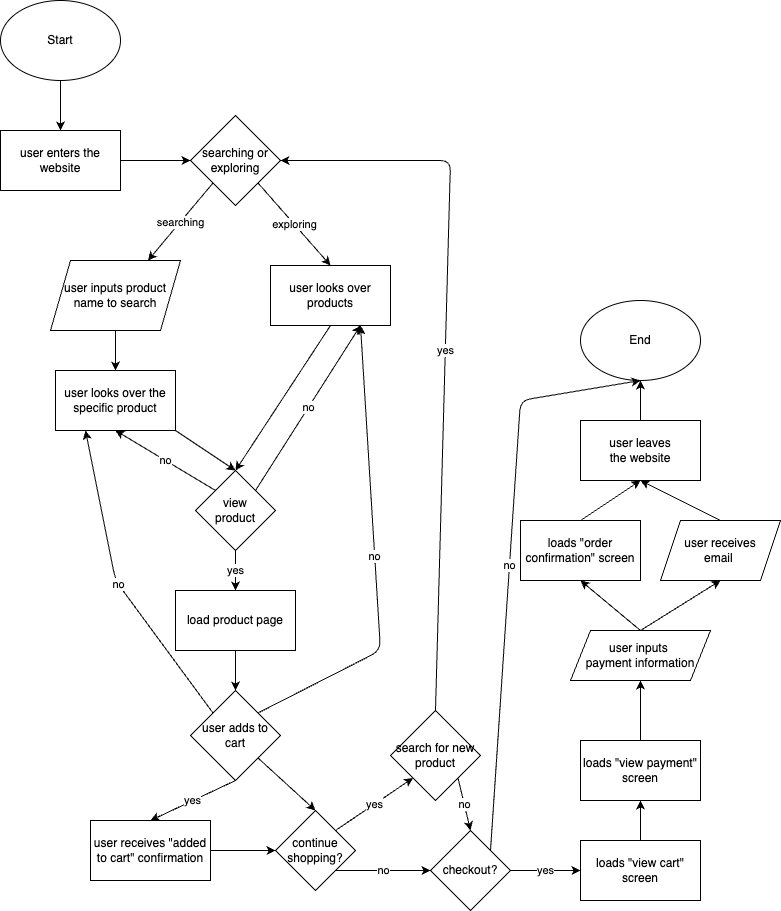

The diagram above was exported from draw.io. Its source (the exported page's mxGraphModel, read from the mxfile embedded in the PNG):
<mxGraphModel dx="920" dy="592" grid="1" gridSize="10" guides="1" tooltips="1" connect="1" arrows="1" fold="1" page="1" pageScale="1" pageWidth="850" pageHeight="1100" math="0" shadow="0">
  <root>
    <mxCell id="0" />
    <mxCell id="1" parent="0" />
    <mxCell id="5" style="edgeStyle=none;html=1;exitX=0.5;exitY=1;exitDx=0;exitDy=0;entryX=0.5;entryY=0;entryDx=0;entryDy=0;" edge="1" parent="1" source="2" target="4">
      <mxGeometry relative="1" as="geometry" />
    </mxCell>
    <mxCell id="2" value="Start" style="ellipse;whiteSpace=wrap;html=1;" vertex="1" parent="1">
      <mxGeometry x="50" y="30" width="120" height="80" as="geometry" />
    </mxCell>
    <mxCell id="3" value="End" style="ellipse;whiteSpace=wrap;html=1;" vertex="1" parent="1">
      <mxGeometry x="630" y="330" width="120" height="80" as="geometry" />
    </mxCell>
    <mxCell id="7" style="edgeStyle=none;html=1;exitX=1;exitY=0.5;exitDx=0;exitDy=0;entryX=0;entryY=0.5;entryDx=0;entryDy=0;" edge="1" parent="1" source="4" target="6">
      <mxGeometry relative="1" as="geometry" />
    </mxCell>
    <mxCell id="4" value="user enters the website" style="rounded=0;whiteSpace=wrap;html=1;" vertex="1" parent="1">
      <mxGeometry x="50" y="160" width="120" height="60" as="geometry" />
    </mxCell>
    <mxCell id="9" value="searching" style="edgeStyle=none;html=1;exitX=0;exitY=1;exitDx=0;exitDy=0;entryX=0.75;entryY=0;entryDx=0;entryDy=0;" edge="1" parent="1" source="6" target="8">
      <mxGeometry relative="1" as="geometry" />
    </mxCell>
    <mxCell id="11" value="exploring" style="edgeStyle=none;html=1;exitX=1;exitY=1;exitDx=0;exitDy=0;entryX=0.5;entryY=0;entryDx=0;entryDy=0;" edge="1" parent="1" source="6" target="10">
      <mxGeometry relative="1" as="geometry" />
    </mxCell>
    <mxCell id="6" value="searching or exploring" style="rhombus;whiteSpace=wrap;html=1;" vertex="1" parent="1">
      <mxGeometry x="240" y="145" width="90" height="90" as="geometry" />
    </mxCell>
    <mxCell id="13" style="edgeStyle=none;html=1;exitX=0.5;exitY=1;exitDx=0;exitDy=0;entryX=0.5;entryY=0;entryDx=0;entryDy=0;" edge="1" parent="1" source="8" target="12">
      <mxGeometry relative="1" as="geometry" />
    </mxCell>
    <mxCell id="8" value="user inputs product name to search" style="shape=parallelogram;perimeter=parallelogramPerimeter;whiteSpace=wrap;html=1;fixedSize=1;" vertex="1" parent="1">
      <mxGeometry x="100" y="290" width="130" height="70" as="geometry" />
    </mxCell>
    <mxCell id="16" style="edgeStyle=none;html=1;exitX=0.5;exitY=1;exitDx=0;exitDy=0;entryX=0.5;entryY=0;entryDx=0;entryDy=0;" edge="1" parent="1" source="10" target="14">
      <mxGeometry relative="1" as="geometry">
        <mxPoint x="280" y="500" as="targetPoint" />
      </mxGeometry>
    </mxCell>
    <mxCell id="10" value="user looks over products" style="rounded=0;whiteSpace=wrap;html=1;" vertex="1" parent="1">
      <mxGeometry x="320" y="295" width="120" height="60" as="geometry" />
    </mxCell>
    <mxCell id="15" style="edgeStyle=none;html=1;exitX=1;exitY=1;exitDx=0;exitDy=0;entryX=0.5;entryY=0;entryDx=0;entryDy=0;" edge="1" parent="1" source="12" target="14">
      <mxGeometry relative="1" as="geometry" />
    </mxCell>
    <mxCell id="12" value="user looks over the specific product" style="rounded=0;whiteSpace=wrap;html=1;" vertex="1" parent="1">
      <mxGeometry x="105" y="400" width="120" height="60" as="geometry" />
    </mxCell>
    <mxCell id="17" value="no" style="edgeStyle=none;html=1;exitX=0;exitY=0;exitDx=0;exitDy=0;entryX=0.5;entryY=1;entryDx=0;entryDy=0;" edge="1" parent="1" source="14" target="12">
      <mxGeometry relative="1" as="geometry" />
    </mxCell>
    <mxCell id="18" value="no" style="edgeStyle=none;html=1;exitX=1;exitY=0;exitDx=0;exitDy=0;entryX=0.75;entryY=1;entryDx=0;entryDy=0;" edge="1" parent="1" source="14" target="10">
      <mxGeometry relative="1" as="geometry" />
    </mxCell>
    <mxCell id="20" value="yes" style="edgeStyle=none;html=1;exitX=0.5;exitY=1;exitDx=0;exitDy=0;entryX=0.5;entryY=0;entryDx=0;entryDy=0;" edge="1" parent="1" source="14" target="19">
      <mxGeometry relative="1" as="geometry" />
    </mxCell>
    <mxCell id="14" value="view &lt;br&gt;product" style="rhombus;whiteSpace=wrap;html=1;" vertex="1" parent="1">
      <mxGeometry x="245" y="500" width="80" height="80" as="geometry" />
    </mxCell>
    <mxCell id="23" style="edgeStyle=none;html=1;exitX=0.5;exitY=1;exitDx=0;exitDy=0;entryX=0.5;entryY=0;entryDx=0;entryDy=0;" edge="1" parent="1" source="19" target="22">
      <mxGeometry relative="1" as="geometry" />
    </mxCell>
    <mxCell id="19" value="load product page" style="rounded=0;whiteSpace=wrap;html=1;" vertex="1" parent="1">
      <mxGeometry x="225" y="620" width="120" height="60" as="geometry" />
    </mxCell>
    <mxCell id="32" style="edgeStyle=none;html=1;exitX=1;exitY=0.5;exitDx=0;exitDy=0;entryX=0;entryY=0.5;entryDx=0;entryDy=0;" edge="1" parent="1" source="21" target="30">
      <mxGeometry relative="1" as="geometry" />
    </mxCell>
    <mxCell id="21" value="user receives &quot;added to cart&quot; confirmation" style="rounded=0;whiteSpace=wrap;html=1;" vertex="1" parent="1">
      <mxGeometry x="140" y="850" width="120" height="60" as="geometry" />
    </mxCell>
    <mxCell id="24" value="no" style="edgeStyle=none;html=1;exitX=0;exitY=0;exitDx=0;exitDy=0;entryX=0.25;entryY=1;entryDx=0;entryDy=0;" edge="1" parent="1" source="22" target="12">
      <mxGeometry relative="1" as="geometry">
        <Array as="points">
          <mxPoint x="165" y="610" />
        </Array>
      </mxGeometry>
    </mxCell>
    <mxCell id="25" value="no" style="edgeStyle=none;html=1;exitX=1;exitY=0;exitDx=0;exitDy=0;entryX=0.75;entryY=1;entryDx=0;entryDy=0;" edge="1" parent="1" source="22" target="10">
      <mxGeometry relative="1" as="geometry">
        <Array as="points">
          <mxPoint x="430" y="680" />
        </Array>
      </mxGeometry>
    </mxCell>
    <mxCell id="26" value="yes" style="edgeStyle=none;html=1;exitX=0.5;exitY=1;exitDx=0;exitDy=0;entryX=0.5;entryY=0;entryDx=0;entryDy=0;" edge="1" parent="1" source="22" target="21">
      <mxGeometry relative="1" as="geometry" />
    </mxCell>
    <mxCell id="31" style="edgeStyle=none;html=1;exitX=1;exitY=1;exitDx=0;exitDy=0;entryX=0.5;entryY=0;entryDx=0;entryDy=0;" edge="1" parent="1" source="22" target="30">
      <mxGeometry relative="1" as="geometry" />
    </mxCell>
    <mxCell id="22" value="user adds to cart" style="rhombus;whiteSpace=wrap;html=1;" vertex="1" parent="1">
      <mxGeometry x="240" y="720" width="90" height="90" as="geometry" />
    </mxCell>
    <mxCell id="34" value="yes" style="edgeStyle=none;html=1;exitX=1;exitY=0;exitDx=0;exitDy=0;entryX=0;entryY=1;entryDx=0;entryDy=0;" edge="1" parent="1" source="30" target="33">
      <mxGeometry relative="1" as="geometry" />
    </mxCell>
    <mxCell id="36" value="no" style="edgeStyle=none;html=1;exitX=1;exitY=1;exitDx=0;exitDy=0;entryX=0;entryY=0.5;entryDx=0;entryDy=0;" edge="1" parent="1" source="30" target="35">
      <mxGeometry relative="1" as="geometry" />
    </mxCell>
    <mxCell id="30" value="continue&lt;br&gt;shopping?" style="rhombus;whiteSpace=wrap;html=1;" vertex="1" parent="1">
      <mxGeometry x="325" y="840" width="80" height="80" as="geometry" />
    </mxCell>
    <mxCell id="52" value="yes" style="edgeStyle=none;html=1;exitX=0.5;exitY=0;exitDx=0;exitDy=0;entryX=1;entryY=0.5;entryDx=0;entryDy=0;" edge="1" parent="1" source="33" target="6">
      <mxGeometry relative="1" as="geometry">
        <Array as="points">
          <mxPoint x="500" y="190" />
        </Array>
      </mxGeometry>
    </mxCell>
    <mxCell id="53" value="no" style="edgeStyle=none;html=1;exitX=1;exitY=1;exitDx=0;exitDy=0;entryX=0.5;entryY=0;entryDx=0;entryDy=0;" edge="1" parent="1" source="33" target="35">
      <mxGeometry relative="1" as="geometry" />
    </mxCell>
    <mxCell id="33" value="search for new product" style="rhombus;whiteSpace=wrap;html=1;" vertex="1" parent="1">
      <mxGeometry x="440" y="740" width="90" height="90" as="geometry" />
    </mxCell>
    <mxCell id="38" value="yes" style="edgeStyle=none;html=1;exitX=1;exitY=0.5;exitDx=0;exitDy=0;entryX=0;entryY=0.5;entryDx=0;entryDy=0;" edge="1" parent="1" source="35" target="37">
      <mxGeometry relative="1" as="geometry" />
    </mxCell>
    <mxCell id="51" value="no" style="edgeStyle=none;html=1;exitX=1;exitY=0;exitDx=0;exitDy=0;entryX=0.5;entryY=1;entryDx=0;entryDy=0;" edge="1" parent="1" source="35" target="3">
      <mxGeometry relative="1" as="geometry">
        <Array as="points">
          <mxPoint x="570" y="430" />
        </Array>
      </mxGeometry>
    </mxCell>
    <mxCell id="35" value="checkout?" style="rhombus;whiteSpace=wrap;html=1;" vertex="1" parent="1">
      <mxGeometry x="480" y="860" width="80" height="80" as="geometry" />
    </mxCell>
    <mxCell id="40" style="edgeStyle=none;html=1;exitX=0.5;exitY=0;exitDx=0;exitDy=0;entryX=0.5;entryY=1;entryDx=0;entryDy=0;" edge="1" parent="1" source="37" target="39">
      <mxGeometry relative="1" as="geometry" />
    </mxCell>
    <mxCell id="37" value="loads &quot;view cart&quot; screen" style="rounded=0;whiteSpace=wrap;html=1;" vertex="1" parent="1">
      <mxGeometry x="630" y="870" width="120" height="60" as="geometry" />
    </mxCell>
    <mxCell id="42" style="edgeStyle=none;html=1;exitX=0.5;exitY=0;exitDx=0;exitDy=0;entryX=0.5;entryY=1;entryDx=0;entryDy=0;" edge="1" parent="1" source="39" target="41">
      <mxGeometry relative="1" as="geometry" />
    </mxCell>
    <mxCell id="39" value="loads &quot;view payment&quot; screen" style="rounded=0;whiteSpace=wrap;html=1;" vertex="1" parent="1">
      <mxGeometry x="630" y="770" width="120" height="60" as="geometry" />
    </mxCell>
    <mxCell id="44" style="edgeStyle=none;html=1;exitX=0.5;exitY=0;exitDx=0;exitDy=0;entryX=0.5;entryY=1;entryDx=0;entryDy=0;" edge="1" parent="1" source="41" target="43">
      <mxGeometry relative="1" as="geometry" />
    </mxCell>
    <mxCell id="46" style="edgeStyle=none;html=1;exitX=0.5;exitY=0;exitDx=0;exitDy=0;entryX=0.5;entryY=1;entryDx=0;entryDy=0;" edge="1" parent="1" source="41" target="45">
      <mxGeometry relative="1" as="geometry" />
    </mxCell>
    <mxCell id="41" value="user inputs&amp;nbsp;&lt;br&gt;payment information" style="shape=parallelogram;perimeter=parallelogramPerimeter;whiteSpace=wrap;html=1;fixedSize=1;" vertex="1" parent="1">
      <mxGeometry x="620" y="660" width="140" height="50" as="geometry" />
    </mxCell>
    <mxCell id="48" style="edgeStyle=none;html=1;exitX=0.5;exitY=0;exitDx=0;exitDy=0;entryX=0.5;entryY=1;entryDx=0;entryDy=0;" edge="1" parent="1" source="43" target="47">
      <mxGeometry relative="1" as="geometry" />
    </mxCell>
    <mxCell id="43" value="loads &quot;order confirmation&quot; screen" style="rounded=0;whiteSpace=wrap;html=1;" vertex="1" parent="1">
      <mxGeometry x="570" y="550" width="120" height="60" as="geometry" />
    </mxCell>
    <mxCell id="49" style="edgeStyle=none;html=1;exitX=0.5;exitY=0;exitDx=0;exitDy=0;" edge="1" parent="1" source="45">
      <mxGeometry relative="1" as="geometry">
        <mxPoint x="690" y="510" as="targetPoint" />
      </mxGeometry>
    </mxCell>
    <mxCell id="45" value="user receives &lt;br&gt;email&amp;nbsp;" style="shape=parallelogram;perimeter=parallelogramPerimeter;whiteSpace=wrap;html=1;fixedSize=1;" vertex="1" parent="1">
      <mxGeometry x="710" y="550" width="120" height="60" as="geometry" />
    </mxCell>
    <mxCell id="50" style="edgeStyle=none;html=1;exitX=0.5;exitY=0;exitDx=0;exitDy=0;entryX=0.5;entryY=1;entryDx=0;entryDy=0;" edge="1" parent="1" source="47" target="3">
      <mxGeometry relative="1" as="geometry" />
    </mxCell>
    <mxCell id="47" value="user leaves&lt;br&gt;the website" style="rounded=0;whiteSpace=wrap;html=1;" vertex="1" parent="1">
      <mxGeometry x="630" y="450" width="120" height="60" as="geometry" />
    </mxCell>
  </root>
</mxGraphModel>